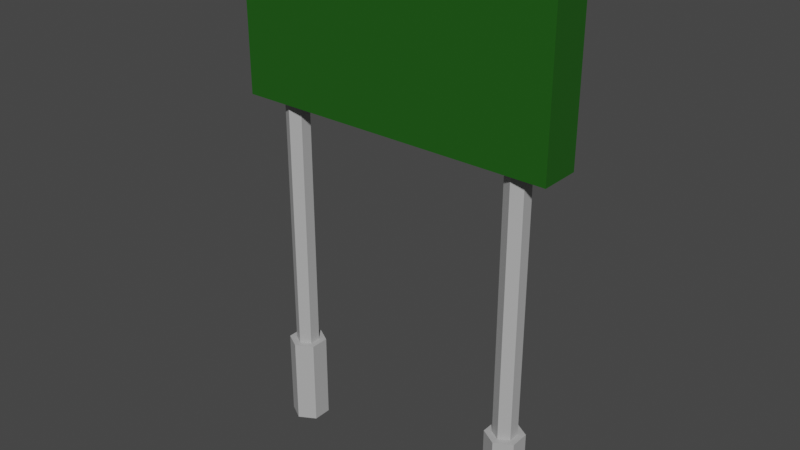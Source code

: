 # Source: SignBoard_08.blend  (saved by Blender 2.90.8; exported with 4.5.12 LTS)
import bpy
from mathutils import Matrix  # noqa: F401  (used for matrix-valued properties, if any)

bpy.ops.wm.read_factory_settings(use_empty=True)
scene = bpy.context.scene
scene.name = 'Scene'

# ---- collections
col_collection = bpy.data.collections.new('Collection'); scene.collection.children.link(col_collection)

# ---- materials (node trees are filled in below, after node groups)
mat_metalsignboard_007 = bpy.data.materials.new('MetalSignBoard.007')
mat_metalsignboard_007.use_transparent_shadow = False
mat_greenboard_007 = bpy.data.materials.new('GreenBoard.007')
mat_greenboard_007.use_transparent_shadow = False

# ---- material node trees
mat_metalsignboard_007.use_nodes = True; mat_metalsignboard_007.node_tree.nodes.clear()
_N = mat_metalsignboard_007.node_tree.nodes; _L = mat_metalsignboard_007.node_tree.links
n0 = _N.new('ShaderNodeBsdfPrincipled'); n0.name = 'Principled BSDF'; n0.location = (10, 300)
n0.distribution = 'GGX'
n0.subsurface_method = 'BURLEY'
n0.inputs[0].default_value = (0.4397, 0.4397, 0.4397, 1.0)
n0.inputs[3].default_value = 1.45
n0.inputs[27].default_value = (0.0, 0.0, 0.0, 1.0)
n0.inputs[28].default_value = 1.0
n1 = _N.new('ShaderNodeOutputMaterial'); n1.name = 'Material Output'; n1.location = (300, 300)
_L.new(n0.outputs[0], n1.inputs[0])
n1.is_active_output = True
mat_greenboard_007.use_nodes = True; mat_greenboard_007.node_tree.nodes.clear()
_N = mat_greenboard_007.node_tree.nodes; _L = mat_greenboard_007.node_tree.links
n0 = _N.new('ShaderNodeBsdfPrincipled'); n0.name = 'Principled BSDF'; n0.location = (10, 300)
n0.distribution = 'GGX'
n0.subsurface_method = 'BURLEY'
n0.inputs[0].default_value = (0.01227, 0.0985, 0.005978, 1.0)
n0.inputs[3].default_value = 1.45
n0.inputs[27].default_value = (0.0, 0.0, 0.0, 1.0)
n0.inputs[28].default_value = 1.0
n1 = _N.new('ShaderNodeOutputMaterial'); n1.name = 'Material Output'; n1.location = (300, 300)
_L.new(n0.outputs[0], n1.inputs[0])
n1.is_active_output = True

# ---- world
world_world = bpy.data.worlds.new('World'); scene.world = world_world
world_world.use_nodes = True; world_world.node_tree.nodes.clear()
_N = world_world.node_tree.nodes; _L = world_world.node_tree.links
n0 = _N.new('ShaderNodeOutputWorld'); n0.name = 'World Output'; n0.location = (300, 300)
n1 = _N.new('ShaderNodeBackground'); n1.name = 'Background'; n1.location = (10, 300)
n1.inputs[0].default_value = (0.05088, 0.05088, 0.05088, 1.0)
_L.new(n1.outputs[0], n0.inputs[0])
n0.is_active_output = True
world_world.color = (0.05088, 0.05088, 0.05088)
world_world.use_sun_shadow = False
world_world.sun_shadow_jitter_overblur = 0.0

# ---- meshes
me_cylinder_032 = bpy.data.meshes.new('Cylinder.032')
me_cylinder_032.from_pydata([(-3.575, 0.5513, -5.646), (-3.575, 0.5513, -3.047), (-3.097, 0.2757, -5.646), (-3.097, 0.2757, -3.047), (-3.097, -0.2757, -5.646), (-3.097, -0.2757, -3.047), (-3.575, -0.5513, -5.646), (-3.575, -0.5513, -3.047), (-4.052, -0.2757, -5.646), (-4.052, -0.2757, -3.047), (-4.052, 0.2757, -5.646), (-4.052, 0.2757, -3.047), (-3.282, 0.1692, -3.047), (-3.575, 0.3384, -3.047), (-3.868, 0.1692, -3.047), (-3.868, -0.1692, -3.047), (-3.575, -0.3384, -3.047), (-3.282, -0.1692, -3.047), (-3.282, 0.1692, 7.072), (-3.575, 0.3384, 7.072), (-3.282, -0.1692, 7.072), (-3.868, 0.1692, 7.072), (-3.868, -0.1692, 7.072), (-3.575, -0.3384, 7.072), (3.575, 0.5513, -5.646), (3.575, 0.5513, -3.047), (3.097, 0.2757, -5.646), (3.097, 0.2757, -3.047), (3.097, -0.2757, -5.646), (3.097, -0.2757, -3.047), (3.575, -0.5513, -5.646), (3.575, -0.5513, -3.047), (4.052, -0.2757, -5.646), (4.052, -0.2757, -3.047), (4.052, 0.2757, -5.646), (4.052, 0.2757, -3.047), (3.282, 0.1692, -3.047), (3.575, 0.3384, -3.047), (3.868, 0.1692, -3.047), (3.868, -0.1692, -3.047), (3.575, -0.3384, -3.047), (3.282, -0.1692, -3.047), (3.282, 0.1692, 7.072), (3.575, 0.3384, 7.072), (3.282, -0.1692, 7.072), (3.868, 0.1692, 7.072), (3.868, -0.1692, 7.072), (3.575, -0.3384, 7.072), (-4.691, -0.5863, 4.564), (-4.691, -0.5863, 9.443), (-4.691, 0.5863, 4.564), (-4.691, 0.5863, 9.443), (4.691, -0.5863, 4.564), (4.691, -0.5863, 9.443), (4.691, 0.5863, 4.564), (4.691, 0.5863, 9.443)], [], [(0, 1, 3, 2), (2, 3, 5, 4), (4, 5, 7, 6), (6, 7, 9, 8), (13, 14, 21, 19), (8, 9, 11, 10), (10, 11, 1, 0), (0, 2, 4, 6, 8, 10), (3, 1, 13, 12), (1, 11, 14, 13), (11, 9, 15, 14), (9, 7, 16, 15), (7, 5, 17, 16), (5, 3, 12, 17), (12, 13, 19, 18), (16, 17, 20, 23), (14, 15, 22, 21), (17, 12, 18, 20), (15, 16, 23, 22), (24, 26, 27, 25), (26, 28, 29, 27), (28, 30, 31, 29), (30, 32, 33, 31), (37, 43, 45, 38), (32, 34, 35, 33), (34, 24, 25, 35), (24, 34, 32, 30, 28, 26), (27, 36, 37, 25), (25, 37, 38, 35), (35, 38, 39, 33), (33, 39, 40, 31), (31, 40, 41, 29), (29, 41, 36, 27), (36, 42, 43, 37), (40, 47, 44, 41), (38, 45, 46, 39), (41, 44, 42, 36), (39, 46, 47, 40), (48, 49, 51, 50), (50, 51, 55, 54), (54, 55, 53, 52), (52, 53, 49, 48), (50, 54, 52, 48), (55, 51, 49, 53)])
me_cylinder_032.polygons.foreach_set('material_index', [0, 0, 0, 0, 0, 0, 0, 0, 0, 0, 0, 0, 0, 0, 0, 0, 0, 0, 0, 0, 0, 0, 0, 0, 0, 0, 0, 0, 0, 0, 0, 0, 0, 0, 0, 0, 0, 0, 1, 1, 1, 1, 1, 1])
_uv = me_cylinder_032.uv_layers.new(name='UVMap')
_uv.uv.foreach_set('vector', [0.9852, -0.4203, 0.9852, 0.07967, 0.8186, 0.07967, 0.8186, -0.4203, 0.8186, -0.4203, 0.8186, 0.07967, 0.6519, 0.07967, 0.6519, -0.4203, 0.6519, -0.4203, 0.6519, 0.07967, 0.4852, 0.07967, 0.4852, -0.4203, 0.4852, -0.4203, 0.4852, 0.07967, 0.3186, 0.07967, 0.3186, -0.4203, 0.2352, -0.523, 0.1077, -0.5967, 0.1077, -0.5967, 0.2352, -0.523, 0.3186, -0.4203, 0.3186, 0.07967, 0.1519, 0.07967, 0.1519, -0.4203, 0.1519, -0.4203, 0.1519, 0.07967, -0.01476, 0.07967, -0.01476, -0.4203, 0.7352, -0.4303, 0.9431, -0.5503, 0.9431, -0.7903, 0.7352, -0.9103, 0.5274, -0.7903, 0.5274, -0.5503, 0.4431, -0.5503, 0.2352, -0.4303, 0.2352, -0.523, 0.3628, -0.5967, 0.2352, -0.4303, 0.02739, -0.5503, 0.1077, -0.5967, 0.2352, -0.523, 0.02739, -0.5503, 0.02739, -0.7903, 0.1077, -0.744, 0.1077, -0.5967, 0.02739, -0.7903, 0.2352, -0.9103, 0.2352, -0.8176, 0.1077, -0.744, 0.2352, -0.9103, 0.4431, -0.7903, 0.3628, -0.744, 0.2352, -0.8176, 0.4431, -0.7903, 0.4431, -0.5503, 0.3628, -0.5967, 0.3628, -0.744, 0.3628, -0.5967, 0.2352, -0.523, 0.2352, -0.523, 0.3628, -0.5967, 0.2352, -0.8176, 0.3628, -0.744, 0.3628, -0.744, 0.2352, -0.8176, 0.1077, -0.5967, 0.1077, -0.744, 0.1077, -0.744, 0.1077, -0.5967, 0.3628, -0.744, 0.3628, -0.5967, 0.3628, -0.5967, 0.3628, -0.744, 0.1077, -0.744, 0.2352, -0.8176, 0.2352, -0.8176, 0.1077, -0.744, 0.9852, -0.4203, 0.8186, -0.4203, 0.8186, 0.07967, 0.9852, 0.07967, 0.8186, -0.4203, 0.6519, -0.4203, 0.6519, 0.07967, 0.8186, 0.07967, 0.6519, -0.4203, 0.4852, -0.4203, 0.4852, 0.07967, 0.6519, 0.07967, 0.4852, -0.4203, 0.3186, -0.4203, 0.3186, 0.07967, 0.4852, 0.07967, 0.2352, -0.523, 0.2352, -0.523, 0.1077, -0.5967, 0.1077, -0.5967, 0.3186, -0.4203, 0.1519, -0.4203, 0.1519, 0.07967, 0.3186, 0.07967, 0.1519, -0.4203, -0.01476, -0.4203, -0.01476, 0.07967, 0.1519, 0.07967, 0.7352, -0.4303, 0.5274, -0.5503, 0.5274, -0.7903, 0.7352, -0.9103, 0.9431, -0.7903, 0.9431, -0.5503, 0.4431, -0.5503, 0.3628, -0.5967, 0.2352, -0.523, 0.2352, -0.4303, 0.2352, -0.4303, 0.2352, -0.523, 0.1077, -0.5967, 0.02739, -0.5503, 0.02739, -0.5503, 0.1077, -0.5967, 0.1077, -0.744, 0.02739, -0.7903, 0.02739, -0.7903, 0.1077, -0.744, 0.2352, -0.8176, 0.2352, -0.9103, 0.2352, -0.9103, 0.2352, -0.8176, 0.3628, -0.744, 0.4431, -0.7903, 0.4431, -0.7903, 0.3628, -0.744, 0.3628, -0.5967, 0.4431, -0.5503, 0.3628, -0.5967, 0.3628, -0.5967, 0.2352, -0.523, 0.2352, -0.523, 0.2352, -0.8176, 0.2352, -0.8176, 0.3628, -0.744, 0.3628, -0.744, 0.1077, -0.5967, 0.1077, -0.5967, 0.1077, -0.744, 0.1077, -0.744, 0.3628, -0.744, 0.3628, -0.744, 0.3628, -0.5967, 0.3628, -0.5967, 0.1077, -0.744, 0.1077, -0.744, 0.2352, -0.8176, 0.2352, -0.8176, 0.375, 0.0, 0.625, 0.0, 0.625, 0.25, 0.375, 0.25, 0.375, 0.25, 0.625, 0.25, 0.625, 0.5, 0.375, 0.5, 0.375, 0.5, 0.625, 0.5, 0.625, 0.75, 0.375, 0.75, 0.375, 0.75, 0.625, 0.75, 0.625, 1.0, 0.375, 1.0, 0.125, 0.5, 0.375, 0.5, 0.375, 0.75, 0.125, 0.75, 0.625, 0.5, 0.875, 0.5, 0.875, 0.75, 0.625, 0.75])
me_cylinder_032.materials.append(mat_metalsignboard_007)
me_cylinder_032.materials.append(mat_greenboard_007)
me_cylinder_032.use_remesh_fix_poles = True
me_cylinder_032.use_remesh_preserve_attributes = False
me_cylinder_032.use_mirror_vertex_groups = False
me_cylinder_032.update()

# ---- objects
ob_signboard_08 = bpy.data.objects.new('SignBoard_08', me_cylinder_032)

# ---- transforms, parenting, visibility, modifiers, constraints
ob_signboard_08.location = (0.0, 0.0, 0.0)
ob_signboard_08.lineart.crease_threshold = 0.0

# ---- collection membership
col_collection.objects.link(ob_signboard_08)

# ---- scene / render settings (as saved in the file)
scene.frame_start = 1; scene.frame_end = 250; scene.frame_set(1)
scene.render.engine = 'BLENDER_EEVEE_NEXT'
scene.cycles.use_denoising = False
scene.cycles.samples = 128
scene.cycles.sampling_pattern = 'TABULATED_SOBOL'
scene.cycles.use_adaptive_sampling = False
scene.cycles.use_light_tree = False
scene.view_settings.view_transform = 'Filmic'
bpy.context.view_layer.update()

# ---- added for rendering (the .blend has no active camera and no usable light): camera, sun
cam_auto = bpy.data.cameras.new('AutoCamera')
cam_auto.lens = 50.0
cam_auto.sensor_width = 36.0
cam_auto.clip_end = 1000.0
ob_auto_camera = bpy.data.objects.new('AutoCamera', cam_auto)
scene.collection.objects.link(ob_auto_camera)
ob_auto_camera.location = (16.4748, -19.7698, 15.0781)
ob_auto_camera.rotation_euler = (1.09748, -7.21219e-08, 0.694738)
scene.camera = ob_auto_camera
light_auto_sun = bpy.data.lights.new('AutoSun', 'SUN')
light_auto_sun.energy = 3.0
light_auto_sun.angle = 0.0523599
ob_auto_sun = bpy.data.objects.new('AutoSun', light_auto_sun)
scene.collection.objects.link(ob_auto_sun)
ob_auto_sun.rotation_euler = (0.872665, 0.174533, 0.523599)
bpy.context.view_layer.update()
